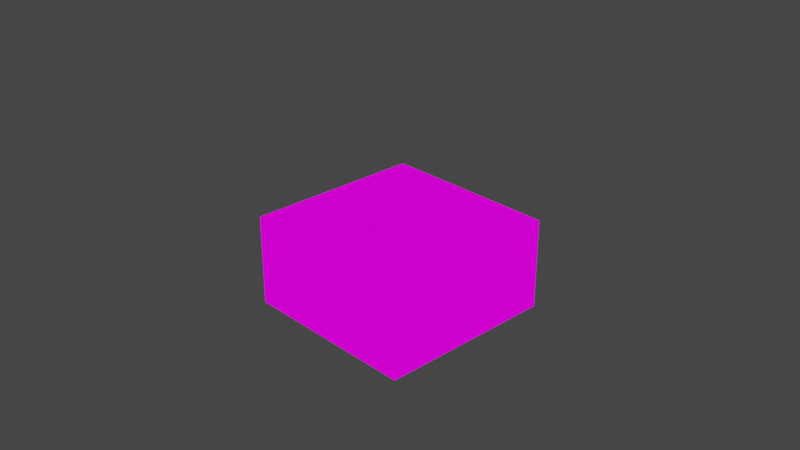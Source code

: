 # Source: non-wall.blend  (saved by Blender 2.93.21; exported with 4.5.12 LTS)
import bpy
from mathutils import Matrix  # noqa: F401  (used for matrix-valued properties, if any)

bpy.ops.wm.read_factory_settings(use_empty=True)
scene = bpy.context.scene
scene.name = 'Scene'

# ---- collections
col_collection = bpy.data.collections.new('Collection'); scene.collection.children.link(col_collection)

# ---- images (referenced by path relative to the original .blend; pixels are not part of the script)
import os
ASSET_DIR = os.environ.get("B2B_ASSET_DIR", "")  # directory of the original .blend (textures are referenced by path, not embedded)
HERE = os.path.dirname(os.path.abspath(__file__))  # packed textures are extracted next to this script under _unpacked/

def load_image(name, relpath, width, height, colorspace="sRGB"):
    """Load a texture the original file referenced (path relative to the .blend, or extracted next to this script)."""
    p = next((c for c in (os.path.join(HERE, relpath), os.path.join(ASSET_DIR, relpath)) if relpath and os.path.exists(c)), "")
    if p:
        img = bpy.data.images.load(p, check_existing=True)
        img.name = name
    else:  # same state as the original file: an image datablock whose file is absent (Cycles renders it pink)
        img = bpy.data.images.new(name, width, height)
        img.source = "FILE"
        img.filepath = "//" + (relpath or name)
    img.colorspace_settings.name = colorspace
    return img
img_roomset_png = load_image('roomset.png', 'roomset.png', 1024, 1024, 'sRGB')

# ---- materials (node trees are filled in below, after node groups)
mat_roomset = bpy.data.materials.new('roomset')
mat_roomset.alpha_threshold = 0.0
mat_roomset.use_transparent_shadow = False
mat_roomset.line_color = (0.0, 0.0, 0.0, 1.0)

# ---- material node trees
mat_roomset.use_nodes = True; mat_roomset.node_tree.nodes.clear()
_N = mat_roomset.node_tree.nodes; _L = mat_roomset.node_tree.links
n0 = _N.new('ShaderNodeOutputMaterial'); n0.name = 'Material Output'; n0.location = (400, 0)
n1 = _N.new('ShaderNodeLightPath'); n1.name = 'Light Path'; n1.location = (0, 250)
n2 = _N.new('ShaderNodeBsdfTransparent'); n2.name = 'Transparent BSDF'; n2.location = (-200, -100)
n3 = _N.new('ShaderNodeEmission'); n3.name = 'Emission'; n3.location = (-200, -200)
n4 = _N.new('ShaderNodeMixShader'); n4.name = 'Mix Shader'; n4.location = (200, 0)
n5 = _N.new('ShaderNodeMixShader'); n5.name = 'Mix Shader.001'; n5.location = (0, -100)
n6 = _N.new('ShaderNodeTexImage'); n6.name = 'Image Texture'; n6.location = (-500, 100)
n6.image = img_roomset_png
n6.interpolation = 'Closest'
_L.new(n6.outputs[0], n3.inputs[0])
_L.new(n6.outputs[1], n5.inputs[0])
_L.new(n2.outputs[0], n5.inputs[1])
_L.new(n2.outputs[0], n4.inputs[1])
_L.new(n3.outputs[0], n5.inputs[2])
_L.new(n5.outputs[0], n4.inputs[2])
_L.new(n1.outputs[0], n4.inputs[0])
_L.new(n4.outputs[0], n0.inputs[0])
n0.is_active_output = True

# ---- world
world_world = bpy.data.worlds.new('World'); scene.world = world_world
world_world.use_nodes = True; world_world.node_tree.nodes.clear()
_N = world_world.node_tree.nodes; _L = world_world.node_tree.links
n0 = _N.new('ShaderNodeOutputWorld'); n0.name = 'World Output'; n0.location = (300, 300)
n1 = _N.new('ShaderNodeBackground'); n1.name = 'Background'; n1.location = (10, 300)
n1.inputs[0].default_value = (0.05088, 0.05088, 0.05088, 1.0)
_L.new(n1.outputs[0], n0.inputs[0])
n0.is_active_output = True
world_world.color = (0.05088, 0.05088, 0.05088)
world_world.use_sun_shadow = False
world_world.sun_shadow_jitter_overblur = 0.0

# ---- cameras
cam_camera = bpy.data.cameras.new('Camera')
cam_camera.clip_end = 100.0
cam_camera.ortho_scale = 7.314

# ---- lights
light_light = bpy.data.lights.new('Light', 'POINT')
light_light.transmission_factor = 0.0
light_light.energy = 1000.0
light_light.shadow_soft_size = 0.1
light_light.shadow_maximum_resolution = 0.006
light_light.use_absolute_resolution = True

# ---- meshes
me_cube = bpy.data.meshes.new('Cube')
me_cube.from_pydata([(-1.0, -1.0, 0.0), (1.0, 1.0, 3.0), (-1.0, 0.0, -1.0), (1.0, 1.0, 0.0), (-1.0, 1.0, 0.0), (-1.0, 0.0, 0.0), (1.0, 0.0, 0.0), (0.0, 0.0, 0.0), (1.0, 1.0, 4.0), (0.0, 1.0, 3.0), (0.0, 0.0, 3.0), (-1.0, -1.0, 4.0), (-1.0, 1.0, 4.0), (-1.0, -1.0, 3.0), (1.0, 1.0, -1.0), (1.0, -1.0, -1.0), (0.0, 1.0, 0.0), (1.0, 0.0, -1.0), (0.0, -1.0, -1.0), (1.0, -1.0, 0.0), (0.0, -1.0, 0.0), (-1.0, 1.0, -1.0), (0.0, 0.0, -1.0), (0.0, 1.0, -1.0), (1.0, 0.0, 4.0), (1.0, 0.0, 3.0), (-1.0, -1.0, -1.0), (0.0, -1.0, 4.0), (-1.0, 1.0, 3.0), (1.0, -1.0, 3.0), (0.0, -1.0, 3.0), (1.0, -1.0, 4.0), (-1.0, 0.0, 3.0), (-1.0, 0.0, 4.0), (0.0, 0.0, 4.0), (0.0, 1.0, 4.0)], [], [(20, 19, 6, 7), (7, 6, 3, 16), (5, 7, 16, 4), (0, 20, 7, 5), (9, 28, 32, 10), (25, 1, 9, 10), (29, 25, 10, 30), (30, 10, 32, 13), (14, 23, 16, 3), (23, 21, 4, 16), (17, 14, 3, 6), (15, 17, 6, 19), (15, 18, 20, 19), (18, 26, 0, 20), (26, 2, 5, 0), (2, 21, 4, 5), (22, 23, 21, 2), (18, 22, 2, 26), (15, 17, 22, 18), (17, 14, 23, 22), (9, 28, 12, 35), (1, 9, 35, 8), (25, 1, 8, 24), (29, 25, 24, 31), (29, 30, 27, 31), (30, 13, 11, 27), (13, 32, 33, 11), (32, 28, 12, 33), (33, 34, 35, 12), (34, 24, 8, 35), (27, 31, 24, 34), (11, 27, 34, 33)])
_uv = me_cube.uv_layers.new(name='UVMap')
_uv.uv.foreach_set('vector', [0.5002, 0.7502, 0.7498, 0.7502, 0.7498, 0.9998, 0.5002, 0.9998, 0.5002, 0.7502, 0.7498, 0.7502, 0.7498, 0.9998, 0.5002, 0.9998, 0.5002, 0.7502, 0.7498, 0.7502, 0.7498, 0.9998, 0.5002, 0.9998, 0.5002, 0.7502, 0.7498, 0.7502, 0.7498, 0.9998, 0.5002, 0.9998, 0.0001953, 0.7502, 0.2498, 0.7502, 0.2498, 0.9998, 0.0001953, 0.9998, 0.0001953, 0.7502, 0.2498, 0.7502, 0.2498, 0.9998, 0.0001953, 0.9998, 0.0001953, 0.7502, 0.2498, 0.7502, 0.2498, 0.9998, 0.0001953, 0.9998, 0.0001953, 0.7502, 0.2498, 0.7502, 0.2498, 0.9998, 0.0001953, 0.9998, 0.0001953, 0.7502, 0.2498, 0.7502, 0.2498, 0.9998, 0.0001953, 0.9998, 0.0001953, 0.7502, 0.2498, 0.7502, 0.2498, 0.9998, 0.0001953, 0.9998, 0.0001953, 0.7502, 0.2498, 0.7502, 0.2498, 0.9998, 0.0001953, 0.9998, 0.0001953, 0.7502, 0.2498, 0.7502, 0.2498, 0.9998, 0.0001953, 0.9998, 0.0001953, 0.7502, 0.2498, 0.7502, 0.2498, 0.9998, 0.0001953, 0.9998, 0.0001953, 0.7502, 0.2498, 0.7502, 0.2498, 0.9998, 0.0001953, 0.9998, 0.0001953, 0.7502, 0.2498, 0.7502, 0.2498, 0.9998, 0.0001953, 0.9998, 0.0001953, 0.7502, 0.2498, 0.7502, 0.2498, 0.9998, 0.0001953, 0.9998, 0.0001953, 0.7502, 0.2498, 0.7502, 0.2498, 0.9998, 0.0001953, 0.9998, 0.0001953, 0.7502, 0.2498, 0.7502, 0.2498, 0.9998, 0.0001953, 0.9998, 0.0001953, 0.7502, 0.2498, 0.7502, 0.2498, 0.9998, 0.0001953, 0.9998, 0.0001953, 0.7502, 0.2498, 0.7502, 0.2498, 0.9998, 0.0001953, 0.9998, 0.0001953, 0.7502, 0.2498, 0.7502, 0.2498, 0.9998, 0.0001953, 0.9998, 0.0001953, 0.7502, 0.2498, 0.7502, 0.2498, 0.9998, 0.0001953, 0.9998, 0.0001953, 0.7502, 0.2498, 0.7502, 0.2498, 0.9998, 0.0001953, 0.9998, 0.0001953, 0.7502, 0.2498, 0.7502, 0.2498, 0.9998, 0.0001953, 0.9998, 0.0001953, 0.7502, 0.2498, 0.7502, 0.2498, 0.9998, 0.0001953, 0.9998, 0.0001953, 0.7502, 0.2498, 0.7502, 0.2498, 0.9998, 0.0001953, 0.9998, 0.0001953, 0.7502, 0.2498, 0.7502, 0.2498, 0.9998, 0.0001953, 0.9998, 0.0001953, 0.7502, 0.2498, 0.7502, 0.2498, 0.9998, 0.0001953, 0.9998, 0.0001953, 0.7502, 0.2498, 0.7502, 0.2498, 0.9998, 0.0001953, 0.9998, 0.0001953, 0.7502, 0.2498, 0.7502, 0.2498, 0.9998, 0.0001953, 0.9998, 0.0001953, 0.7502, 0.2498, 0.7502, 0.2498, 0.9998, 0.0001953, 0.9998, 0.0001953, 0.7502, 0.2498, 0.7502, 0.2498, 0.9998, 0.0001953, 0.9998])
me_cube.materials.append(mat_roomset)
me_cube.use_remesh_preserve_volume = False
me_cube.use_remesh_preserve_attributes = False
me_cube.use_mirror_vertex_groups = False
me_cube.update()

# ---- objects
ob_cube = bpy.data.objects.new('Cube', me_cube)
ob_light = bpy.data.objects.new('Light', light_light)
ob_camera = bpy.data.objects.new('Camera', cam_camera)

# ---- transforms, parenting, visibility, modifiers, constraints
ob_cube.location = (0.0, 0.0, 0.0)
ob_cube.lock_rotations_4d = False
ob_cube.empty_display_type = 'ARROWS'
ob_cube.lineart.crease_threshold = 0.0
ob_light.location = (4.076, 1.005, 5.904)
ob_light.rotation_euler = (0.6503, 0.05522, 1.866)
ob_light.lock_rotations_4d = False
ob_light.empty_display_type = 'ARROWS'
ob_light.color = (0.0, 0.0, 0.0, 0.0)
ob_light.lineart.crease_threshold = 0.0
ob_camera.location = (7.359, -6.926, 4.958)
ob_camera.rotation_euler = (1.109, 0.0, 0.8149)
ob_camera.lock_rotations_4d = False
ob_camera.empty_display_type = 'ARROWS'
ob_camera.color = (0.0, 0.0, 0.0, 0.0)
ob_camera.display_type = 'WIRE'
ob_camera.lineart.crease_threshold = 0.0

# ---- collection membership
col_collection.objects.link(ob_cube)
col_collection.objects.link(ob_light)
col_collection.objects.link(ob_camera)

# ---- scene / render settings (as saved in the file)
scene.camera = ob_camera
scene.frame_start = 1; scene.frame_end = 250; scene.frame_set(1)
scene.render.engine = 'BLENDER_EEVEE_NEXT'
scene.cycles.use_denoising = False
scene.cycles.samples = 128
scene.cycles.sampling_pattern = 'TABULATED_SOBOL'
scene.cycles.use_adaptive_sampling = False
scene.cycles.use_light_tree = False
scene.view_settings.view_transform = 'Filmic'
bpy.context.view_layer.update()
